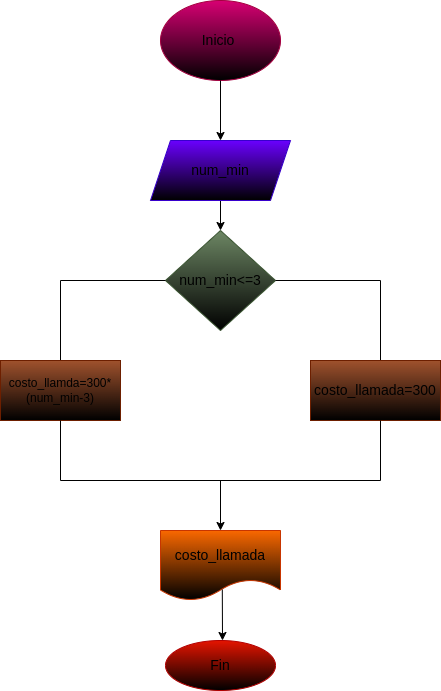

The diagram above was exported from draw.io. Its source (the exported page's mxGraphModel, read from the mxfile embedded in the PNG):
<mxGraphModel dx="935" dy="539" grid="1" gridSize="10" guides="1" tooltips="1" connect="1" arrows="1" fold="1" page="1" pageScale="1" pageWidth="827" pageHeight="1169" math="0" shadow="0">
  <root>
    <mxCell id="0" />
    <mxCell id="1" parent="0" />
    <mxCell id="2" value="&lt;font style=&quot;font-size: 14px;&quot; color=&quot;#000000&quot;&gt;Inicio&amp;nbsp;&lt;/font&gt;" style="ellipse;whiteSpace=wrap;html=1;fillColor=#d80073;fontColor=#ffffff;strokeColor=#A50040;gradientColor=default;" vertex="1" parent="1">
      <mxGeometry x="300" width="120" height="80" as="geometry" />
    </mxCell>
    <mxCell id="3" value="" style="endArrow=classic;html=1;exitX=0.5;exitY=1;exitDx=0;exitDy=0;" edge="1" parent="1" source="2" target="4">
      <mxGeometry width="50" height="50" relative="1" as="geometry">
        <mxPoint x="390" y="280" as="sourcePoint" />
        <mxPoint x="360" y="130" as="targetPoint" />
      </mxGeometry>
    </mxCell>
    <mxCell id="9" value="" style="edgeStyle=none;html=1;" edge="1" parent="1" source="4" target="8">
      <mxGeometry relative="1" as="geometry" />
    </mxCell>
    <mxCell id="4" value="&lt;font style=&quot;font-size: 14px;&quot; color=&quot;#000000&quot;&gt;num_min&lt;/font&gt;" style="shape=parallelogram;perimeter=parallelogramPerimeter;whiteSpace=wrap;html=1;fixedSize=1;fillColor=#6a00ff;fontColor=#ffffff;strokeColor=#3700CC;gradientColor=default;" vertex="1" parent="1">
      <mxGeometry x="290" y="140" width="140" height="60" as="geometry" />
    </mxCell>
    <mxCell id="8" value="&lt;font style=&quot;font-size: 14px;&quot; color=&quot;#000000&quot;&gt;num_min&amp;lt;=3&lt;/font&gt;" style="rhombus;whiteSpace=wrap;html=1;fillColor=#6d8764;fontColor=#ffffff;strokeColor=#3A5431;gradientColor=default;" vertex="1" parent="1">
      <mxGeometry x="305" y="230" width="110" height="100" as="geometry" />
    </mxCell>
    <mxCell id="10" value="" style="endArrow=none;html=1;exitX=1;exitY=0.5;exitDx=0;exitDy=0;" edge="1" parent="1" source="8">
      <mxGeometry width="50" height="50" relative="1" as="geometry">
        <mxPoint x="420" y="280" as="sourcePoint" />
        <mxPoint x="520" y="280" as="targetPoint" />
      </mxGeometry>
    </mxCell>
    <mxCell id="11" value="" style="endArrow=none;html=1;entryX=0;entryY=0.5;entryDx=0;entryDy=0;" edge="1" parent="1" target="8">
      <mxGeometry width="50" height="50" relative="1" as="geometry">
        <mxPoint x="200" y="280" as="sourcePoint" />
        <mxPoint x="440" y="230" as="targetPoint" />
      </mxGeometry>
    </mxCell>
    <mxCell id="12" value="" style="endArrow=none;html=1;" edge="1" parent="1">
      <mxGeometry width="50" height="50" relative="1" as="geometry">
        <mxPoint x="520" y="280" as="sourcePoint" />
        <mxPoint x="520" y="360" as="targetPoint" />
      </mxGeometry>
    </mxCell>
    <mxCell id="13" value="" style="endArrow=none;html=1;" edge="1" parent="1">
      <mxGeometry width="50" height="50" relative="1" as="geometry">
        <mxPoint x="200" y="280" as="sourcePoint" />
        <mxPoint x="200" y="360" as="targetPoint" />
      </mxGeometry>
    </mxCell>
    <mxCell id="14" value="&lt;font color=&quot;#000000&quot;&gt;costo_llamda=300*(num_min-3)&lt;/font&gt;" style="rounded=0;whiteSpace=wrap;html=1;fillColor=#a0522d;fontColor=#ffffff;strokeColor=#6D1F00;gradientColor=default;" vertex="1" parent="1">
      <mxGeometry x="140" y="360" width="120" height="60" as="geometry" />
    </mxCell>
    <mxCell id="15" value="&lt;font style=&quot;font-size: 14px;&quot; color=&quot;#000000&quot;&gt;costo_llamada=300&lt;/font&gt;" style="rounded=0;whiteSpace=wrap;html=1;fillColor=#a0522d;fontColor=#ffffff;strokeColor=#6D1F00;gradientColor=default;" vertex="1" parent="1">
      <mxGeometry x="450" y="360" width="130" height="60" as="geometry" />
    </mxCell>
    <mxCell id="16" value="" style="endArrow=none;html=1;" edge="1" parent="1">
      <mxGeometry width="50" height="50" relative="1" as="geometry">
        <mxPoint x="520" y="420" as="sourcePoint" />
        <mxPoint x="520" y="480" as="targetPoint" />
      </mxGeometry>
    </mxCell>
    <mxCell id="17" value="" style="endArrow=none;html=1;entryX=0.5;entryY=1;entryDx=0;entryDy=0;" edge="1" parent="1" target="14">
      <mxGeometry width="50" height="50" relative="1" as="geometry">
        <mxPoint x="200" y="480" as="sourcePoint" />
        <mxPoint x="440" y="360" as="targetPoint" />
      </mxGeometry>
    </mxCell>
    <mxCell id="18" value="" style="endArrow=none;html=1;" edge="1" parent="1">
      <mxGeometry width="50" height="50" relative="1" as="geometry">
        <mxPoint x="200" y="480" as="sourcePoint" />
        <mxPoint x="520" y="480" as="targetPoint" />
      </mxGeometry>
    </mxCell>
    <mxCell id="19" value="" style="endArrow=classic;html=1;" edge="1" parent="1" target="20">
      <mxGeometry width="50" height="50" relative="1" as="geometry">
        <mxPoint x="360" y="480" as="sourcePoint" />
        <mxPoint x="360" y="560" as="targetPoint" />
      </mxGeometry>
    </mxCell>
    <mxCell id="20" value="&lt;font style=&quot;font-size: 14px;&quot;&gt;costo_llamada&lt;/font&gt;" style="shape=document;whiteSpace=wrap;html=1;boundedLbl=1;fillColor=#fa6800;fontColor=#000000;strokeColor=#C73500;gradientColor=default;" vertex="1" parent="1">
      <mxGeometry x="300" y="530" width="120" height="70" as="geometry" />
    </mxCell>
    <mxCell id="21" value="" style="endArrow=classic;html=1;exitX=0.515;exitY=0.843;exitDx=0;exitDy=0;exitPerimeter=0;" edge="1" parent="1" source="20">
      <mxGeometry width="50" height="50" relative="1" as="geometry">
        <mxPoint x="390" y="660" as="sourcePoint" />
        <mxPoint x="362" y="640" as="targetPoint" />
      </mxGeometry>
    </mxCell>
    <mxCell id="22" value="&lt;font style=&quot;font-size: 14px;&quot; color=&quot;#000000&quot;&gt;Fin&lt;/font&gt;" style="ellipse;whiteSpace=wrap;html=1;fillColor=#e51400;fontColor=#ffffff;strokeColor=#B20000;gradientColor=default;" vertex="1" parent="1">
      <mxGeometry x="305" y="640" width="110" height="50" as="geometry" />
    </mxCell>
  </root>
</mxGraphModel>